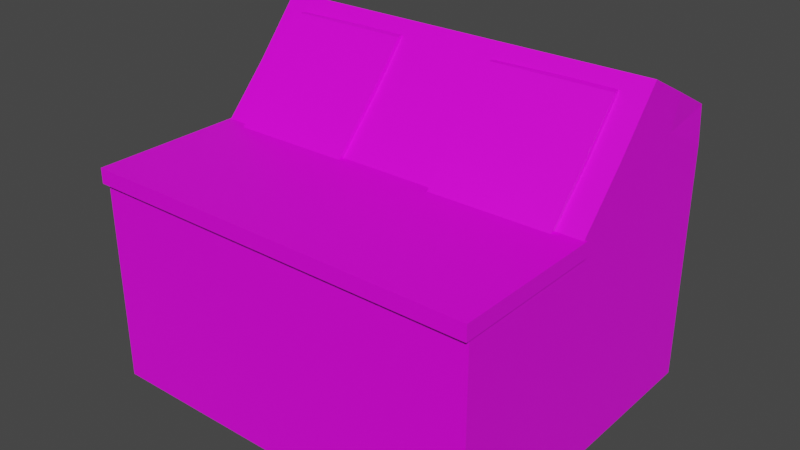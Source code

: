 # Source: Terminal.blend  (saved by Blender 3.0.42; exported with 4.5.12 LTS)
import bpy
from mathutils import Matrix  # noqa: F401  (used for matrix-valued properties, if any)

bpy.ops.wm.read_factory_settings(use_empty=True)
scene = bpy.context.scene
scene.name = 'Scene'

# ---- collections
col_collection = bpy.data.collections.new('Collection'); scene.collection.children.link(col_collection)

# ---- images (referenced by path relative to the original .blend; pixels are not part of the script)
import os
ASSET_DIR = os.environ.get("B2B_ASSET_DIR", "")  # directory of the original .blend (textures are referenced by path, not embedded)
HERE = os.path.dirname(os.path.abspath(__file__))  # packed textures are extracted next to this script under _unpacked/

def load_image(name, relpath, width, height, colorspace="sRGB"):
    """Load a texture the original file referenced (path relative to the .blend, or extracted next to this script)."""
    p = next((c for c in (os.path.join(HERE, relpath), os.path.join(ASSET_DIR, relpath)) if relpath and os.path.exists(c)), "")
    if p:
        img = bpy.data.images.load(p, check_existing=True)
        img.name = name
    else:  # same state as the original file: an image datablock whose file is absent (Cycles renders it pink)
        img = bpy.data.images.new(name, width, height)
        img.source = "FILE"
        img.filepath = "//" + (relpath or name)
    img.colorspace_settings.name = colorspace
    return img
img_resurrect_palette_png = load_image('resurrect-palette.png', 'resurrect-palette.png', 1024, 1024, 'sRGB')

# ---- materials (node trees are filled in below, after node groups)
mat_material = bpy.data.materials.new('Material')
mat_material.alpha_threshold = 0.0
mat_material.use_transparent_shadow = False
mat_material.line_color = (0.0, 0.0, 0.0, 1.0)

# ---- material node trees
mat_material.use_nodes = True; mat_material.node_tree.nodes.clear()
_N = mat_material.node_tree.nodes; _L = mat_material.node_tree.links
n0 = _N.new('ShaderNodeOutputMaterial'); n0.name = 'Material Output'; n0.location = (300, 300)
n1 = _N.new('ShaderNodeBsdfPrincipled'); n1.name = 'Principled BSDF'; n1.location = (10, 300)
n1.distribution = 'GGX'
n1.subsurface_method = 'RANDOM_WALK_SKIN'
n1.inputs[2].default_value = 0.4
n1.inputs[3].default_value = 1.45
n1.inputs[27].default_value = (0.0, 0.0, 0.0, 1.0)
n1.inputs[28].default_value = 1.0
n2 = _N.new('ShaderNodeTexImage'); n2.name = 'Image Texture'; n2.location = (-294, -3)
n2.image = img_resurrect_palette_png
n2.interpolation = 'Closest'
_L.new(n1.outputs[0], n0.inputs[0])
_L.new(n2.outputs[0], n1.inputs[0])
n0.is_active_output = True

# ---- world
world_world = bpy.data.worlds.new('World'); scene.world = world_world
world_world.use_nodes = True; world_world.node_tree.nodes.clear()
_N = world_world.node_tree.nodes; _L = world_world.node_tree.links
n0 = _N.new('ShaderNodeOutputWorld'); n0.name = 'World Output'; n0.location = (300, 300)
n1 = _N.new('ShaderNodeBackground'); n1.name = 'Background'; n1.location = (10, 300)
n1.inputs[0].default_value = (0.05088, 0.05088, 0.05088, 1.0)
_L.new(n1.outputs[0], n0.inputs[0])
n0.is_active_output = True
world_world.color = (0.05088, 0.05088, 0.05088)
world_world.use_sun_shadow = False
world_world.sun_shadow_jitter_overblur = 0.0

# ---- meshes
me_cube = bpy.data.meshes.new('Cube')
me_cube.from_pydata([(1.0, 0.03114, 0.852), (1.0, 0.03114, -1.0), (1.0, -1.257, 1.441), (1.0, -1.0, -1.0), (-1.0, 0.03114, 0.852), (-1.0, 0.03114, -1.0), (-1.0, -1.257, 1.441), (-1.0, -1.0, -1.0), (-1.0, -1.69, -1.0), (-1.0, -1.677, 0.9907), (1.0, -1.677, 0.9907), (1.0, -1.69, -1.0), (2.605, 0.03114, 0.852), (2.605, 0.03114, -1.0), (2.605, -1.257, 1.441), (2.605, -1.0, -1.0), (2.605, -1.677, 0.9907), (2.605, -1.69, -1.0), (2.605, -2.998, -1.0), (1.0, -2.998, -1.0), (-1.0, -2.998, -1.0), (-1.011, -1.647, 0.8628), (-1.011, -3.051, 1.001), (-1.011, -3.051, 0.8628), (-1.0, -0.8215, 1.957), (1.013, 0.0275, 1.526), (-1.0, 0.03114, 1.519), (2.588, 0.03114, 1.519), (2.605, -0.8215, 1.957), (2.605, -0.8215, 1.957), (-1.0, -2.998, 0.9126), (-1.0, -2.914, 0.996), (1.0, -2.998, 0.9126), (1.0, -2.914, 0.996), (2.605, -2.914, 0.996), (2.605, -2.998, 0.9126), (-1.011, -1.647, 1.001), (2.623, -3.051, 0.8628), (2.623, -3.051, 1.001), (2.623, -1.647, 0.8628), (2.623, -1.647, 1.001), (-1.0, -0.4844, -1.0), (0.0, 0.03114, -1.0), (1.0, 0.03114, -0.07398), (-1.0, -1.129, 0.2206), (1.802, -1.69, -1.0), (-1.0, 0.03114, -0.07398), (0.0, -1.257, 1.441), (1.802, -1.0, -1.0), (0.0, -1.0, -1.0), (-1.0, -0.613, 1.147), (0.0, 0.03114, 0.852), (1.0, -0.4844, -1.0), (-1.0, -1.683, -0.00467), (2.623, -2.349, 0.8628), (0.0, -1.677, 0.9907), (0.0, -1.69, -1.0), (-1.0, -1.345, -1.0), (-1.0, -1.467, 1.216), (1.0, -1.345, -1.0), (1.0, -1.467, 1.216), (2.605, 0.03114, -0.07398), (2.605, -1.129, 0.2206), (2.605, -0.613, 1.147), (2.605, -0.4844, -1.0), (2.605, -1.683, -0.00467), (2.605, -1.345, -1.0), (2.605, -1.467, 1.216), (1.802, -1.257, 1.441), (1.802, -1.677, 0.9907), (1.802, 0.03114, 0.852), (1.802, 0.03114, -1.0), (1.802, -2.998, -1.0), (2.623, -1.647, 0.9317), (0.8058, -1.647, 0.8628), (0.8058, -1.647, 1.001), (0.0, -2.998, -1.0), (-1.011, -3.051, 0.9317), (-1.011, -1.647, 0.9317), (-1.011, -2.349, 1.001), (-1.0, -2.344, -1.0), (-1.011, -2.349, 0.8628), (2.605, -2.344, -1.0), (1.0, -2.344, -1.0), (-1.0, -0.3952, 1.738), (0.006549, -0.397, 1.742), (2.605, -0.8215, 1.957), (2.605, -0.3952, 1.738), (0.8025, -0.8215, 1.957), (1.809, -0.397, 1.742), (-1.0, -1.039, 1.699), (2.605, -1.039, 1.699), (-1.0, 0.03114, 1.185), (2.605, 0.03114, 1.185), (1.0, -2.956, 0.9543), (0.0, -2.914, 0.996), (-1.0, -2.956, 0.9543), (0.0, -2.998, 0.9126), (1.802, -2.998, 0.9126), (2.605, -2.956, 0.9543), (1.802, -2.914, 0.996), (1.0, -2.295, 0.9934), (-1.0, -2.295, 0.9934), (-1.0, -2.998, -0.04372), (1.0, -2.998, -0.04372), (2.605, -2.998, -0.04372), (2.605, -2.295, 0.9934), (2.623, -2.349, 1.001), (2.623, -3.051, 0.9317), (0.8058, -3.051, 0.8628), (0.8058, -3.051, 1.001), (1.809, -0.397, 1.742), (0.8058, -2.349, 1.001), (0.8058, -2.349, 0.8628), (0.8058, -3.051, 0.9317), (2.623, -2.349, 0.9317), (0.8058, -1.647, 0.9317), (0.0, -2.295, 0.9934), (1.802, -2.956, 0.9543), (0.0, -2.956, 0.9543), (0.0, -2.344, -1.0), (1.802, -2.344, -1.0), (-1.011, -2.349, 0.9317), (1.802, -2.295, 0.9934), (1.802, -2.998, -0.04372), (1.802, -0.4844, -1.0), (1.802, 0.03114, -0.07398), (2.605, -0.5041, 1.442), (1.802, -1.467, 1.216), (2.605, -1.406, 0.108), (2.605, -0.5487, 0.0733), (1.802, -1.345, -1.0), (0.0, -1.467, 1.216), (0.0, -1.345, -1.0), (0.0, -2.998, -0.04372), (0.0, 0.03114, -0.07398), (-1.0, -0.5041, 1.442), (0.0, -0.4844, -1.0), (-1.0, -0.5487, 0.0733), (-1.0, -1.406, 0.108), (-0.7694, -1.743, 0.9906), (-0.7771, -0.9752, 1.841), (-0.7804, -1.624, 0.982), (-0.7774, -0.8523, 1.837), (0.3399, -1.732, 0.9903), (0.3321, -0.9636, 1.841), (0.3347, -1.649, 1.0), (0.3376, -0.8768, 1.856), (1.26, -1.743, 0.9906), (1.252, -0.9752, 1.841), (1.252, -0.8523, 1.837), (2.369, -1.732, 0.9903), (2.361, -0.9636, 1.841), (2.364, -1.649, 1.0), (2.367, -0.8768, 1.856)], [], [(24, 85, 25, 89, 28, 86, 29, 87, 27, 93, 12, 70, 0, 51, 4, 92, 26, 84), (139, 57, 8, 53), (138, 50, 4, 46), (137, 52, 3, 49), (136, 90, 24, 84), (135, 51, 0, 43), (134, 97, 30, 103), (133, 59, 11, 56), (132, 58, 9, 55), (131, 48, 15, 66), (130, 63, 14, 62), (129, 67, 16, 65), (128, 69, 16, 67), (127, 93, 27, 87), (126, 70, 12, 61), (9, 53, 8, 80, 20, 103, 30, 96, 31, 102), (125, 71, 13, 64), (124, 72, 18, 105), (123, 101, 33, 100), (122, 79, 36, 78), (17, 65, 16, 106, 34, 99, 35, 105, 18, 82), (121, 82, 18, 72), (120, 83, 19, 76), (6, 47, 2, 68, 14, 91, 29, 88, 24, 90), (119, 96, 30, 97), (118, 99, 34, 100), (117, 102, 31, 95), (116, 75, 40, 73), (115, 107, 38, 108), (114, 110, 22, 77), (113, 54, 37, 109), (112, 79, 22, 110), (25, 85, 111), (111, 88, 29), (111, 85, 88), (85, 24, 88), (107, 112, 110, 38), (40, 75, 112, 107), (75, 36, 79, 112), (81, 113, 109, 23), (21, 74, 113, 81), (74, 39, 54, 113), (109, 114, 77, 23), (37, 108, 114, 109), (108, 38, 110, 114), (54, 115, 108, 37), (39, 73, 115, 54), (73, 40, 107, 115), (74, 116, 73, 39), (21, 78, 116, 74), (78, 36, 75, 116), (101, 117, 95, 33), (10, 55, 117, 101), (55, 9, 102, 117), (94, 118, 100, 33), (32, 98, 118, 94), (98, 35, 99, 118), (94, 119, 97, 32), (33, 95, 119, 94), (95, 31, 96, 119), (80, 120, 76, 20), (8, 56, 120, 80), (56, 11, 83, 120), (83, 121, 72, 19), (11, 45, 121, 83), (45, 17, 82, 121), (81, 122, 78, 21), (23, 77, 122, 81), (77, 22, 79, 122), (106, 123, 100, 34), (16, 69, 123, 106), (69, 10, 101, 123), (98, 124, 105, 35), (32, 104, 124, 98), (104, 19, 72, 124), (48, 125, 64, 15), (3, 52, 125, 48), (52, 1, 71, 125), (71, 126, 61, 13), (1, 43, 126, 71), (43, 0, 70, 126), (91, 127, 87, 29), (14, 63, 127, 91), (63, 12, 93, 127), (68, 128, 67, 14), (2, 60, 128, 68), (60, 10, 69, 128), (66, 129, 65, 17), (15, 62, 129, 66), (62, 14, 67, 129), (64, 130, 62, 15), (13, 61, 130, 64), (61, 12, 63, 130), (45, 131, 66, 17), (11, 59, 131, 45), (59, 3, 48, 131), (60, 132, 55, 10), (2, 47, 132, 60), (47, 6, 58, 132), (57, 133, 56, 8), (7, 49, 133, 57), (49, 3, 59, 133), (76, 134, 103, 20), (19, 104, 134, 76), (104, 32, 97, 134), (42, 135, 43, 1), (5, 46, 135, 42), (46, 4, 51, 135), (92, 136, 84, 26), (4, 50, 136, 92), (50, 6, 90, 136), (41, 137, 49, 7), (5, 42, 137, 41), (42, 1, 52, 137), (41, 138, 46, 5), (7, 44, 138, 41), (44, 6, 50, 138), (58, 139, 53, 9), (6, 44, 139, 58), (44, 7, 57, 139), (140, 141, 143, 142), (142, 143, 147, 146), (146, 147, 145, 144), (144, 145, 141, 140), (142, 146, 144, 140), (147, 143, 141, 145), (153, 154, 152, 151), (151, 152, 149, 148), (154, 150, 149, 152)])
_uv = me_cube.uv_layers.new(name='UVMap')
_uv.uv.foreach_set('vector', [0.8105, 0.9258, 0.8105, 0.9258, 0.8105, 0.9258, 0.8105, 0.9258, 0.8105, 0.9258, 0.8105, 0.9258, 0.8105, 0.9258, 0.8105, 0.9258, 0.8105, 0.9258, 0.8105, 0.9258, 0.8105, 0.9258, 0.8105, 0.9258, 0.8105, 0.9258, 0.8105, 0.9258, 0.8105, 0.9258, 0.8105, 0.9258, 0.8105, 0.9258, 0.8105, 0.9258, 0.8105, 0.9258, 0.8105, 0.9258, 0.8105, 0.9258, 0.8105, 0.9258, 0.8105, 0.9258, 0.8105, 0.9258, 0.8105, 0.9258, 0.8105, 0.9258, 0.8105, 0.9258, 0.8105, 0.9258, 0.8105, 0.9258, 0.8105, 0.9258, 0.8105, 0.9258, 0.8105, 0.9258, 0.8105, 0.9258, 0.8105, 0.9258, 0.8105, 0.9258, 0.8105, 0.9258, 0.8105, 0.9258, 0.8105, 0.9258, 0.8105, 0.9258, 0.8105, 0.9258, 0.8105, 0.9258, 0.8105, 0.9258, 0.8105, 0.9258, 0.8105, 0.9258, 0.8105, 0.9258, 0.8105, 0.9258, 0.8105, 0.9258, 0.8105, 0.9258, 0.8105, 0.9258, 0.8105, 0.9258, 0.8105, 0.9258, 0.8105, 0.9258, 0.8105, 0.9258, 0.8105, 0.9258, 0.8105, 0.9258, 0.8105, 0.9258, 0.8105, 0.9258, 0.8105, 0.9258, 0.8105, 0.9258, 0.8105, 0.9258, 0.8105, 0.9258, 0.8105, 0.9258, 0.8105, 0.9258, 0.8105, 0.9258, 0.8105, 0.9258, 0.8105, 0.9258, 0.8105, 0.9258, 0.8105, 0.9258, 0.8105, 0.9258, 0.8105, 0.9258, 0.8105, 0.9258, 0.8105, 0.9258, 0.8105, 0.9258, 0.8105, 0.9258, 0.8105, 0.9258, 0.8105, 0.9258, 0.8105, 0.9258, 0.8105, 0.9258, 0.8105, 0.9258, 0.8105, 0.9258, 0.8105, 0.9258, 0.8105, 0.9258, 0.8105, 0.9258, 0.8105, 0.9258, 0.8105, 0.9258, 0.8105, 0.9258, 0.8105, 0.9258, 0.8105, 0.9258, 0.8105, 0.9258, 0.8105, 0.9258, 0.8105, 0.9258, 0.8105, 0.9258, 0.8105, 0.9258, 0.8105, 0.9258, 0.8105, 0.9258, 0.8105, 0.9258, 0.06738, 0.8145, 0.06738, 0.8145, 0.06738, 0.8145, 0.06738, 0.8145, 0.8105, 0.9258, 0.8105, 0.9258, 0.8105, 0.9258, 0.8105, 0.9258, 0.8105, 0.9258, 0.8105, 0.9258, 0.8105, 0.9258, 0.8105, 0.9258, 0.8105, 0.9258, 0.8105, 0.9258, 0.8105, 0.9258, 0.8105, 0.9258, 0.8105, 0.9258, 0.8105, 0.9258, 0.8105, 0.9258, 0.8105, 0.9258, 0.8105, 0.9258, 0.8105, 0.9258, 0.8105, 0.9258, 0.8105, 0.9258, 0.8105, 0.9258, 0.8105, 0.9258, 0.8105, 0.9258, 0.8105, 0.9258, 0.8105, 0.9258, 0.8105, 0.9258, 0.8105, 0.9258, 0.8105, 0.9258, 0.8105, 0.9258, 0.8105, 0.9258, 0.8105, 0.9258, 0.8105, 0.9258, 0.8105, 0.9258, 0.8105, 0.9258, 0.8105, 0.9258, 0.8105, 0.9258, 0.8105, 0.9258, 0.8105, 0.9258, 0.8105, 0.9258, 0.8105, 0.9258, 0.06738, 0.8145, 0.06738, 0.8145, 0.06738, 0.8145, 0.06738, 0.8145, 0.06738, 0.8145, 0.06738, 0.8145, 0.06738, 0.8145, 0.06738, 0.8145, 0.06738, 0.8145, 0.06738, 0.8145, 0.06738, 0.8145, 0.06738, 0.8145, 0.06738, 0.8145, 0.06738, 0.8145, 0.06738, 0.8145, 0.06738, 0.8145, 0.06738, 0.8145, 0.06738, 0.8145, 0.06738, 0.8145, 0.06738, 0.8145, 0.8105, 0.9258, 0.8105, 0.9258, 0.8105, 0.9258, 0.8105, 0.9258, 0.8105, 0.9258, 0.8105, 0.9258, 0.8105, 0.9258, 0.8105, 0.9258, 0.8105, 0.9258, 0.8105, 0.9258, 0.8105, 0.9258, 0.8105, 0.9258, 0.06738, 0.8145, 0.06738, 0.8145, 0.06738, 0.8145, 0.06738, 0.8145, 0.06738, 0.8145, 0.06738, 0.8145, 0.06738, 0.8145, 0.06738, 0.8145, 0.06738, 0.8145, 0.06738, 0.8145, 0.06738, 0.8145, 0.06738, 0.8145, 0.06738, 0.8145, 0.06738, 0.8145, 0.06738, 0.8145, 0.06738, 0.8145, 0.06738, 0.8145, 0.06738, 0.8145, 0.06738, 0.8145, 0.06738, 0.8145, 0.06738, 0.8145, 0.06738, 0.8145, 0.06738, 0.8145, 0.06738, 0.8145, 0.06738, 0.8145, 0.06738, 0.8145, 0.06738, 0.8145, 0.06738, 0.8145, 0.06738, 0.8145, 0.06738, 0.8145, 0.06738, 0.8145, 0.06738, 0.8145, 0.06738, 0.8145, 0.06738, 0.8145, 0.06738, 0.8145, 0.06738, 0.8145, 0.06738, 0.8145, 0.06738, 0.8145, 0.06738, 0.8145, 0.06738, 0.8145, 0.06738, 0.8145, 0.06738, 0.8145, 0.06738, 0.8145, 0.06738, 0.8145, 0.06738, 0.8145, 0.06738, 0.8145, 0.06738, 0.8145, 0.06738, 0.8145, 0.06738, 0.8145, 0.06738, 0.8145, 0.06738, 0.8145, 0.06738, 0.8145, 0.06738, 0.8145, 0.06738, 0.8145, 0.06738, 0.8145, 0.06738, 0.8145, 0.06738, 0.8145, 0.06738, 0.8145, 0.06738, 0.8145, 0.06738, 0.8145, 0.8105, 0.9258, 0.8105, 0.9258, 0.8105, 0.9258, 0.8105, 0.9258, 0.8105, 0.9258, 0.8105, 0.9258, 0.8105, 0.9258, 0.8105, 0.9258, 0.8105, 0.9258, 0.8105, 0.9258, 0.8105, 0.9258, 0.8105, 0.9258, 0.8105, 0.9258, 0.8105, 0.9258, 0.8105, 0.9258, 0.8105, 0.9258, 0.8105, 0.9258, 0.8105, 0.9258, 0.8105, 0.9258, 0.8105, 0.9258, 0.8105, 0.9258, 0.8105, 0.9258, 0.8105, 0.9258, 0.8105, 0.9258, 0.8105, 0.9258, 0.8105, 0.9258, 0.8105, 0.9258, 0.8105, 0.9258, 0.8105, 0.9258, 0.8105, 0.9258, 0.8105, 0.9258, 0.8105, 0.9258, 0.8105, 0.9258, 0.8105, 0.9258, 0.8105, 0.9258, 0.8105, 0.9258, 0.8105, 0.9258, 0.8105, 0.9258, 0.8105, 0.9258, 0.8105, 0.9258, 0.8105, 0.9258, 0.8105, 0.9258, 0.8105, 0.9258, 0.8105, 0.9258, 0.8105, 0.9258, 0.8105, 0.9258, 0.8105, 0.9258, 0.8105, 0.9258, 0.8105, 0.9258, 0.8105, 0.9258, 0.8105, 0.9258, 0.8105, 0.9258, 0.8105, 0.9258, 0.8105, 0.9258, 0.8105, 0.9258, 0.8105, 0.9258, 0.8105, 0.9258, 0.8105, 0.9258, 0.8105, 0.9258, 0.8105, 0.9258, 0.06738, 0.8145, 0.06738, 0.8145, 0.06738, 0.8145, 0.06738, 0.8145, 0.06738, 0.8145, 0.06738, 0.8145, 0.06738, 0.8145, 0.06738, 0.8145, 0.06738, 0.8145, 0.06738, 0.8145, 0.06738, 0.8145, 0.06738, 0.8145, 0.8105, 0.9258, 0.8105, 0.9258, 0.8105, 0.9258, 0.8105, 0.9258, 0.8105, 0.9258, 0.8105, 0.9258, 0.8105, 0.9258, 0.8105, 0.9258, 0.8105, 0.9258, 0.8105, 0.9258, 0.8105, 0.9258, 0.8105, 0.9258, 0.8105, 0.9258, 0.8105, 0.9258, 0.8105, 0.9258, 0.8105, 0.9258, 0.8105, 0.9258, 0.8105, 0.9258, 0.8105, 0.9258, 0.8105, 0.9258, 0.8105, 0.9258, 0.8105, 0.9258, 0.8105, 0.9258, 0.8105, 0.9258, 0.8105, 0.9258, 0.8105, 0.9258, 0.8105, 0.9258, 0.8105, 0.9258, 0.8105, 0.9258, 0.8105, 0.9258, 0.8105, 0.9258, 0.8105, 0.9258, 0.8105, 0.9258, 0.8105, 0.9258, 0.8105, 0.9258, 0.8105, 0.9258, 0.8105, 0.9258, 0.8105, 0.9258, 0.8105, 0.9258, 0.8105, 0.9258, 0.8105, 0.9258, 0.8105, 0.9258, 0.8105, 0.9258, 0.8105, 0.9258, 0.8105, 0.9258, 0.8105, 0.9258, 0.8105, 0.9258, 0.8105, 0.9258, 0.8105, 0.9258, 0.8105, 0.9258, 0.8105, 0.9258, 0.8105, 0.9258, 0.8105, 0.9258, 0.8105, 0.9258, 0.8105, 0.9258, 0.8105, 0.9258, 0.8105, 0.9258, 0.8105, 0.9258, 0.8105, 0.9258, 0.8105, 0.9258, 0.8105, 0.9258, 0.8105, 0.9258, 0.8105, 0.9258, 0.8105, 0.9258, 0.8105, 0.9258, 0.8105, 0.9258, 0.8105, 0.9258, 0.8105, 0.9258, 0.8105, 0.9258, 0.8105, 0.9258, 0.8105, 0.9258, 0.8105, 0.9258, 0.8105, 0.9258, 0.8105, 0.9258, 0.8105, 0.9258, 0.8105, 0.9258, 0.8105, 0.9258, 0.8105, 0.9258, 0.8105, 0.9258, 0.8105, 0.9258, 0.8105, 0.9258, 0.8105, 0.9258, 0.8105, 0.9258, 0.8105, 0.9258, 0.8105, 0.9258, 0.8105, 0.9258, 0.8105, 0.9258, 0.8105, 0.9258, 0.8105, 0.9258, 0.8105, 0.9258, 0.8105, 0.9258, 0.8105, 0.9258, 0.8105, 0.9258, 0.8105, 0.9258, 0.8105, 0.9258, 0.8105, 0.9258, 0.8105, 0.9258, 0.8105, 0.9258, 0.8105, 0.9258, 0.8105, 0.9258, 0.8105, 0.9258, 0.8105, 0.9258, 0.8105, 0.9258, 0.8105, 0.9258, 0.8105, 0.9258, 0.8105, 0.9258, 0.8105, 0.9258, 0.8105, 0.9258, 0.8105, 0.9258, 0.8105, 0.9258, 0.8105, 0.9258, 0.8105, 0.9258, 0.8105, 0.9258, 0.8105, 0.9258, 0.8105, 0.9258, 0.8105, 0.9258, 0.8105, 0.9258, 0.8105, 0.9258, 0.8105, 0.9258, 0.8105, 0.9258, 0.8105, 0.9258, 0.8105, 0.9258, 0.8105, 0.9258, 0.8105, 0.9258, 0.8105, 0.9258, 0.8105, 0.9258, 0.8105, 0.9258, 0.8105, 0.9258, 0.8105, 0.9258, 0.8105, 0.9258, 0.8105, 0.9258, 0.8105, 0.9258, 0.8105, 0.9258, 0.8105, 0.9258, 0.8105, 0.9258, 0.8105, 0.9258, 0.8105, 0.9258, 0.8105, 0.9258, 0.8105, 0.9258, 0.8105, 0.9258, 0.8105, 0.9258, 0.8105, 0.9258, 0.8105, 0.9258, 0.8105, 0.9258, 0.8105, 0.9258, 0.8105, 0.9258, 0.8105, 0.9258, 0.8105, 0.9258, 0.8105, 0.9258, 0.8105, 0.9258, 0.8105, 0.9258, 0.8105, 0.9258, 0.8105, 0.9258, 0.8105, 0.9258, 0.8105, 0.9258, 0.8105, 0.9258, 0.8105, 0.9258, 0.8105, 0.9258, 0.8105, 0.9258, 0.8105, 0.9258, 0.8105, 0.9258, 0.8105, 0.9258, 0.8105, 0.9258, 0.8105, 0.9258, 0.8105, 0.9258, 0.8105, 0.9258, 0.8105, 0.9258, 0.8105, 0.9258, 0.8105, 0.9258, 0.8105, 0.9258, 0.8105, 0.9258, 0.8105, 0.9258, 0.8105, 0.9258, 0.8105, 0.9258, 0.8105, 0.9258, 0.8105, 0.9258, 0.8105, 0.9258, 0.8105, 0.9258, 0.8105, 0.9258, 0.8105, 0.9258, 0.8105, 0.9258, 0.8105, 0.9258, 0.8105, 0.9258, 0.8105, 0.9258, 0.8105, 0.9258, 0.8105, 0.9258, 0.8105, 0.9258, 0.8105, 0.9258, 0.8105, 0.9258, 0.8105, 0.9258, 0.8105, 0.9258, 0.8105, 0.9258, 0.8105, 0.9258, 0.8105, 0.9258, 0.8105, 0.9258, 0.8105, 0.9258, 0.8105, 0.9258, 0.8105, 0.9258, 0.8105, 0.9258, 0.8105, 0.9258, 0.8105, 0.9258, 0.8105, 0.9258, 0.8105, 0.9258, 0.8105, 0.9258, 0.4257, 0.3287, 0.4257, 0.3287, 0.4257, 0.3287, 0.4257, 0.3287, 0.1845, 0.3287, 0.1845, 0.3287, 0.1845, 0.3287, 0.1845, 0.3287, 0.4257, 0.3287, 0.4257, 0.3287, 0.4257, 0.3287, 0.4257, 0.3287, 0.2165, 0.7716, 0.2165, 0.7716, 0.2165, 0.7716, 0.2165, 0.7716, 0.1845, 0.3287, 0.1845, 0.3287, 0.1845, 0.3287, 0.1845, 0.3287, 0.4257, 0.3287, 0.4257, 0.3287, 0.4257, 0.3287, 0.4257, 0.3287, 0.4257, 0.3287, 0.4257, 0.3287, 0.4257, 0.3287, 0.4257, 0.3287, 0.2165, 0.7716, 0.2165, 0.7716, 0.2165, 0.7716, 0.2165, 0.7716, 0.4257, 0.3287, 0.4257, 0.3287, 0.4257, 0.3287, 0.4257, 0.3287])
me_cube.materials.append(mat_material)
me_cube.use_remesh_preserve_volume = False
me_cube.use_remesh_preserve_attributes = False
me_cube.use_mirror_vertex_groups = False
me_cube.update()

# ---- objects
ob_cube = bpy.data.objects.new('Cube', me_cube)

# ---- transforms, parenting, visibility, modifiers, constraints
ob_cube.location = (0.0, 0.0, 0.0)
ob_cube.lock_rotations_4d = False
ob_cube.empty_display_type = 'ARROWS'
ob_cube.lineart.crease_threshold = 0.0

# ---- collection membership
col_collection.objects.link(ob_cube)

# ---- scene / render settings (as saved in the file)
scene.frame_start = 1; scene.frame_end = 250; scene.frame_set(1)
scene.render.engine = 'BLENDER_EEVEE_NEXT'
scene.cycles.sampling_pattern = 'TABULATED_SOBOL'
scene.cycles.use_light_tree = False
scene.view_settings.view_transform = 'Filmic'
bpy.context.view_layer.update()

# ---- added for rendering (the .blend has no active camera and no usable light): camera, sun
cam_auto = bpy.data.cameras.new('AutoCamera')
cam_auto.lens = 50.0
cam_auto.sensor_width = 36.0
cam_auto.clip_end = 1000.0
ob_auto_camera = bpy.data.objects.new('AutoCamera', cam_auto)
scene.collection.objects.link(ob_auto_camera)
ob_auto_camera.location = (5.99468, -7.73656, 4.62973)
ob_auto_camera.rotation_euler = (1.09748, -7.21219e-08, 0.694738)
scene.camera = ob_auto_camera
light_auto_sun = bpy.data.lights.new('AutoSun', 'SUN')
light_auto_sun.energy = 3.0
light_auto_sun.angle = 0.0523599
ob_auto_sun = bpy.data.objects.new('AutoSun', light_auto_sun)
scene.collection.objects.link(ob_auto_sun)
ob_auto_sun.rotation_euler = (0.872665, 0.174533, 0.523599)
bpy.context.view_layer.update()
